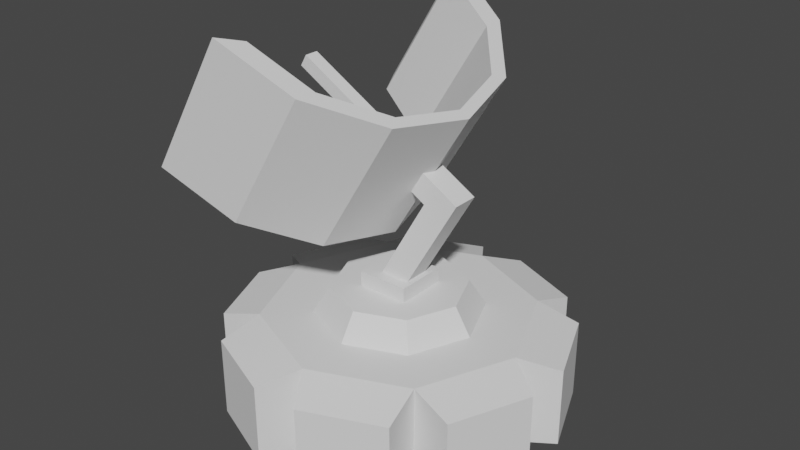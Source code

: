 # Source: base.blend  (saved by Blender 3.6.11; exported with 4.5.12 LTS)
import bpy
from mathutils import Matrix  # noqa: F401  (used for matrix-valued properties, if any)

bpy.ops.wm.read_factory_settings(use_empty=True)
scene = bpy.context.scene
scene.name = 'Scene'

# ---- collections
col_collection = bpy.data.collections.new('Collection'); scene.collection.children.link(col_collection)

# ---- world
world_world = bpy.data.worlds.new('World'); scene.world = world_world
world_world.use_nodes = True; world_world.node_tree.nodes.clear()
_N = world_world.node_tree.nodes; _L = world_world.node_tree.links
n0 = _N.new('ShaderNodeOutputWorld'); n0.name = 'World Output'; n0.location = (300, 300)
n1 = _N.new('ShaderNodeBackground'); n1.name = 'Background'; n1.location = (10, 300)
n1.inputs[0].default_value = (0.05088, 0.05088, 0.05088, 1.0)
_L.new(n1.outputs[0], n0.inputs[0])
n0.is_active_output = True
world_world.color = (0.05088, 0.05088, 0.05088)
world_world.use_sun_shadow = False
world_world.sun_shadow_jitter_overblur = 0.0

# ---- meshes
me_cylinder = bpy.data.meshes.new('Cylinder')
me_cylinder.from_pydata([(-3.392e-08, -2.109, -0.6327), (3.03e-08, -1.313, 0.8277), (-1.492, -1.492, -0.6327), (-0.9285, -0.9285, 0.8277), (-2.109, 3.666e-08, -0.6327), (-1.313, 3.666e-08, 0.8277), (-1.492, 1.492, -0.6327), (-0.9285, 0.9285, 0.8277), (1.505e-07, 2.109, -0.6327), (2.147e-07, 1.313, 0.8277), (1.492, 1.492, -0.6327), (0.9285, 0.9285, 0.8277), (2.109, -8.07e-08, -0.6327), (1.313, -1.578e-07, 0.8277), (1.492, -1.492, -0.6327), (0.9285, -0.9285, 0.8277), (-2.673, 0.3827, 0.6327), (-2.673, 0.3827, -0.6327), (-2.161, 1.619, -0.6327), (-2.161, 1.619, 0.6327), (-0.3827, -2.673, -0.6327), (-1.619, -2.161, -0.6327), (-1.619, -2.161, 0.6327), (-0.3827, -2.673, 0.6327), (-2.161, -1.619, -0.6327), (-2.161, -1.619, 0.6327), (-2.673, -0.3827, -0.6327), (-2.673, -0.3827, 0.6327), (0.3827, -2.673, -0.6327), (0.3827, -2.673, 0.6327), (1.619, -2.161, 0.6327), (1.619, -2.161, -0.6327), (2.673, -0.3827, 0.6327), (2.673, -0.3827, -0.6327), (2.161, -1.619, -0.6327), (2.161, -1.619, 0.6327), (2.161, 1.619, 0.6327), (2.161, 1.619, -0.6327), (2.673, 0.3827, -0.6327), (2.673, 0.3827, 0.6327), (0.3827, 2.673, 0.6327), (0.3827, 2.673, -0.6327), (1.619, 2.161, -0.6327), (1.619, 2.161, 0.6327), (-1.619, 2.161, 0.6327), (-1.619, 2.161, -0.6327), (-0.3827, 2.673, -0.6327), (-0.3827, 2.673, 0.6327), (-1.492, -1.492, 0.8277), (-3.392e-08, -2.109, 0.8277), (-2.109, 3.666e-08, 0.8277), (-1.492, 1.492, 0.8277), (1.505e-07, 2.109, 0.8277), (1.492, 1.492, 0.8277), (2.109, -8.07e-08, 0.8277), (1.492, -1.492, 0.8277), (-0.7404, -0.7404, 1.25), (2.91e-08, -1.047, 1.25), (-1.047, 3.225e-08, 1.25), (-0.7404, 0.7404, 1.25), (1.762e-07, 1.047, 1.25), (0.7404, 0.7404, 1.25), (1.047, -1.228e-07, 1.25), (0.7404, -0.7404, 1.25), (-3.392e-08, -2.109, -1.008), (-1.492, -1.492, -1.008), (-2.109, 3.666e-08, -1.008), (-1.492, 1.492, -1.008), (1.505e-07, 2.109, -1.008), (1.492, 1.492, -1.008), (2.109, -8.07e-08, -1.008), (1.492, -1.492, -1.008)], [], [(48, 2, 21, 22), (48, 50, 27, 25), (51, 6, 18, 19), (52, 8, 46, 47), (52, 53, 43, 40), (54, 12, 38, 39), (1, 15, 63, 57), (12, 54, 32, 33), (55, 49, 29, 30), (4, 6, 67, 66), (17, 16, 19, 18), (6, 4, 17, 18), (50, 51, 19, 16), (4, 50, 16, 17), (20, 23, 22, 21), (49, 48, 22, 23), (0, 49, 23, 20), (2, 0, 20, 21), (24, 25, 27, 26), (2, 48, 25, 24), (50, 4, 26, 27), (4, 2, 24, 26), (31, 30, 29, 28), (14, 55, 30, 31), (49, 0, 28, 29), (0, 14, 31, 28), (33, 32, 35, 34), (55, 14, 34, 35), (14, 12, 33, 34), (54, 55, 35, 32), (37, 36, 39, 38), (12, 10, 37, 38), (53, 54, 39, 36), (10, 53, 36, 37), (41, 40, 43, 42), (8, 52, 40, 41), (53, 10, 42, 43), (10, 8, 41, 42), (45, 44, 47, 46), (8, 6, 45, 46), (51, 52, 47, 44), (6, 51, 44, 45), (1, 3, 48, 49), (3, 5, 50, 48), (5, 7, 51, 50), (7, 9, 52, 51), (9, 11, 53, 52), (11, 13, 54, 53), (13, 15, 55, 54), (15, 1, 49, 55), (56, 57, 63, 62, 61, 60, 59, 58), (13, 11, 61, 62), (9, 7, 59, 60), (5, 3, 56, 58), (15, 13, 62, 63), (11, 9, 60, 61), (7, 5, 58, 59), (3, 1, 57, 56), (64, 65, 66, 67, 68, 69, 70, 71), (10, 12, 70, 69), (6, 8, 68, 67), (12, 14, 71, 70), (2, 4, 66, 65), (8, 10, 69, 68), (14, 0, 64, 71), (0, 2, 65, 64)])
_uv = me_cylinder.uv_layers.new(name='UVMap')
_uv.uv.foreach_set('vector', [0.02903, 0.2753, 0.1342, 0.2339, 0.1536, 0.2829, 0.06241, 0.3188, 0.3704, 0.6413, 0.4796, 0.7021, 0.4442, 0.7439, 0.3536, 0.6935, 0.02903, 0.3816, 0.1342, 0.3401, 0.1536, 0.3892, 0.06241, 0.4251, 0.02903, 0.4878, 0.1342, 0.4464, 0.1536, 0.4955, 0.06241, 0.5314, 0.3704, 0.5351, 0.4796, 0.5958, 0.4442, 0.6376, 0.3536, 0.5873, 0.02903, 0.06275, 0.1342, 0.02131, 0.1536, 0.07037, 0.06241, 0.1063, 0.5408, 0.1959, 0.5363, 0.1136, 0.5745, 0.1234, 0.5765, 0.1821, 0.2574, 0.7439, 0.3704, 0.7476, 0.3536, 0.7998, 0.2557, 0.7966, 0.3704, 0.11, 0.4796, 0.1707, 0.4442, 0.2125, 0.3536, 0.1622, 3.224e-08, 0.5, 3.196e-08, 0.375, 0.02903, 0.375, 0.02903, 0.5, 0.7336, 0.9505, 0.7336, 0.8525, 0.8372, 0.8525, 0.8372, 0.9505, 0.1342, 0.3401, 0.2574, 0.3188, 0.2557, 0.3715, 0.1536, 0.3892, 0.3704, 0.3225, 0.4796, 0.3833, 0.4442, 0.4251, 0.3536, 0.3747, 0.2574, 0.3188, 0.3704, 0.3225, 0.3536, 0.3747, 0.2557, 0.3715, 0.959, 0.6361, 0.959, 0.734, 0.8554, 0.734, 0.8554, 0.6361, 0.3704, 0.2162, 0.4796, 0.277, 0.4442, 0.3188, 0.3536, 0.2684, 0.2574, 0.2125, 0.3704, 0.2162, 0.3536, 0.2684, 0.2557, 0.2652, 0.1342, 0.2339, 0.2574, 0.2125, 0.2557, 0.2652, 0.1536, 0.2829, 0.8544, 0.8431, 0.8544, 0.7451, 0.958, 0.7451, 0.958, 0.8431, 0.2574, 0.6376, 0.3704, 0.6413, 0.3536, 0.6935, 0.2557, 0.6903, 0.02903, 0.7004, 0.1342, 0.6589, 0.1536, 0.708, 0.06241, 0.7439, 0.1342, 0.6589, 0.2574, 0.6376, 0.2557, 0.6903, 0.1536, 0.708, 0.7161, 0.7398, 0.7161, 0.8378, 0.6124, 0.8378, 0.6124, 0.7398, 0.2574, 0.1063, 0.3704, 0.11, 0.3536, 0.1622, 0.2557, 0.159, 0.02903, 0.169, 0.1342, 0.1276, 0.1536, 0.1766, 0.06241, 0.2125, 0.1342, 0.1276, 0.2574, 0.1063, 0.2557, 0.159, 0.1536, 0.1766, 0.8534, 0.9521, 0.8534, 0.8541, 0.957, 0.8541, 0.957, 0.9521, 0.02903, 0.8067, 0.1342, 0.7652, 0.1536, 0.8143, 0.06241, 0.8502, 0.1342, 0.7652, 0.2574, 0.7439, 0.2557, 0.7966, 0.1536, 0.8143, 0.3704, 0.7476, 0.4796, 0.8084, 0.4442, 0.8502, 0.3536, 0.7998, 0.7172, 0.8521, 0.7172, 0.9501, 0.6135, 0.9501, 0.6135, 0.8521, 0.1342, 0.02131, 0.2574, -1.743e-09, 0.2557, 0.0527, 0.1536, 0.07037, 0.3704, 0.003695, 0.4796, 0.06445, 0.4442, 0.1063, 0.3536, 0.0559, 0.2574, -1.743e-09, 0.3704, 0.003695, 0.3536, 0.0559, 0.2557, 0.0527, 0.7345, 0.8427, 0.7345, 0.7448, 0.8382, 0.7448, 0.8382, 0.8427, 0.2574, 0.5314, 0.3704, 0.5351, 0.3536, 0.5873, 0.2557, 0.5841, 0.02903, 0.5941, 0.1342, 0.5527, 0.1536, 0.6017, 0.06241, 0.6376, 0.1342, 0.5527, 0.2574, 0.5314, 0.2557, 0.5841, 0.1536, 0.6017, 0.7345, 0.7311, 0.7345, 0.6331, 0.8382, 0.6331, 0.8382, 0.7311, 0.1342, 0.4464, 0.2574, 0.4251, 0.2557, 0.4778, 0.1536, 0.4955, 0.3704, 0.4288, 0.4796, 0.4895, 0.4442, 0.5314, 0.3536, 0.481, 0.2574, 0.4251, 0.3704, 0.4288, 0.3536, 0.481, 0.2557, 0.4778, 0.5408, 0.1959, 0.5931, 0.2624, 0.5559, 0.3133, 0.482, 0.2144, 0.5931, 0.2624, 0.6757, 0.2849, 0.6772, 0.3489, 0.5559, 0.3133, 0.6757, 0.2849, 0.7565, 0.2593, 0.7929, 0.3072, 0.6772, 0.3489, 0.7565, 0.2593, 0.802, 0.19, 0.8593, 0.2086, 0.7929, 0.3072, 0.802, 0.19, 0.7984, 0.1098, 0.8551, 0.0901, 0.8593, 0.2086, 0.7984, 0.1098, 0.7523, 0.0517, 0.779, -1.293e-08, 0.8551, 0.0901, 0.5781, 0.04721, 0.5363, 0.1136, 0.4796, 0.09489, 0.5474, -4.529e-09, 0.5363, 0.1136, 0.5408, 0.1959, 0.482, 0.2144, 0.4796, 0.09489, 0.1788, 0.9561, 0.135, 1.0, 0.07291, 1.0, 0.02903, 0.9561, 0.02903, 0.8941, 0.07291, 0.8502, 0.135, 0.8502, 0.1788, 0.8941, 0.7523, 0.0517, 0.7984, 0.1098, 0.7633, 0.1224, 0.7304, 0.07726, 0.802, 0.19, 0.7565, 0.2593, 0.7322, 0.2276, 0.765, 0.1798, 0.6757, 0.2849, 0.5931, 0.2624, 0.6157, 0.2275, 0.675, 0.2451, 0.5363, 0.1136, 0.5781, 0.04721, 0.6053, 0.07247, 0.5745, 0.1234, 0.7984, 0.1098, 0.802, 0.19, 0.765, 0.1798, 0.7633, 0.1224, 0.7565, 0.2593, 0.6757, 0.2849, 0.675, 0.2451, 0.7322, 0.2276, 0.5931, 0.2624, 0.5408, 0.1959, 0.5765, 0.1821, 0.6157, 0.2275, 0.7814, 0.5623, 0.693, 0.6507, 0.568, 0.6507, 0.4796, 0.5623, 0.4796, 0.4373, 0.568, 0.3489, 0.693, 0.3489, 0.7814, 0.4373, 5.464e-09, 0.125, -9.074e-16, -2.076e-08, 0.02903, -2.203e-08, 0.02903, 0.125, 3.196e-08, 0.375, 1.612e-08, 0.25, 0.02903, 0.25, 0.02903, 0.375, 4.89e-08, 1.0, 4.344e-08, 0.875, 0.02903, 0.875, 0.02903, 1.0, 3.251e-08, 0.625, 3.224e-08, 0.5, 0.02903, 0.5, 0.02903, 0.625, 1.612e-08, 0.25, 5.464e-09, 0.125, 0.02903, 0.125, 0.02903, 0.25, 4.344e-08, 0.875, 3.278e-08, 0.75, 0.02903, 0.75, 0.02903, 0.875, 3.278e-08, 0.75, 3.251e-08, 0.625, 0.02903, 0.625, 0.02903, 0.75])
me_cylinder.use_remesh_fix_poles = True
me_cylinder.use_remesh_preserve_attributes = False
me_cylinder.update()
me_cube_001 = bpy.data.meshes.new('Cube.001')
me_cube_001.from_pydata([(-1.0, -1.0, -1.0), (-1.0, -1.0, 1.0), (-1.0, 1.0, -1.0), (-1.0, 1.0, 1.0), (1.0, -1.0, -1.0), (1.0, -1.0, 1.0), (1.0, 1.0, -1.0), (1.0, 1.0, 1.0), (1.482, -0.5061, 4.263), (1.482, 0.5061, 4.263), (2.36, -0.5061, 3.759), (2.36, 0.5061, 3.759), (1.96, -0.5061, 5.096), (1.96, 0.5061, 5.096), (2.838, 0.5061, 4.592), (2.838, -0.5061, 4.592), (0.2466, -0.2782, 5.235), (0.2466, 0.2782, 5.235), (0.4979, -0.2782, 5.673), (0.4979, 0.2782, 5.673), (-0.3918, 0.5061, 1.0), (-0.3918, -0.5061, 1.0), (0.7754, -0.5061, 1.0), (0.7754, 0.5061, 1.0), (0.1331, -0.5061, 5.037), (0.6114, -0.5061, 5.87), (0.1331, 0.5061, 5.037), (0.6114, 0.5061, 5.87), (-4.329, -0.2782, 7.863), (-4.078, -0.2782, 8.3), (-4.329, 0.2782, 7.863), (-4.078, 0.2782, 8.3)], [], [(0, 1, 3, 2), (2, 3, 7, 6), (6, 7, 5, 4), (4, 5, 1, 0), (2, 6, 4, 0), (22, 5, 7, 23), (23, 7, 3, 1, 5, 22, 21, 20), (21, 8, 9, 20), (20, 9, 11, 23), (23, 11, 10, 22), (8, 21, 22, 10), (11, 9, 13, 14), (14, 13, 12, 15), (10, 11, 14, 15), (13, 9, 26, 27), (8, 10, 15, 12), (19, 17, 30, 31), (12, 13, 27, 25), (8, 12, 25, 24), (9, 8, 24, 26), (18, 16, 24, 25), (16, 17, 26, 24), (17, 19, 27, 26), (19, 18, 25, 27), (30, 28, 29, 31), (16, 18, 29, 28), (18, 19, 31, 29), (17, 16, 28, 30)])
_uv = me_cube_001.uv_layers.new(name='UVMap')
_uv.uv.foreach_set('vector', [0.1942, 1.0, 1.801e-08, 1.0, 2.161e-09, 0.7844, 0.1942, 0.7844, 0.3379, 0.7247, 0.3379, 0.5091, 0.5535, 0.5091, 0.5535, 0.7247, 0.743, 0.9403, 0.5404, 0.9403, 0.5404, 0.7247, 0.743, 0.7247, 0.5535, 0.7247, 0.5535, 0.5091, 0.769, 0.5091, 0.769, 0.7247, 0.5404, 0.9403, 0.3379, 0.9403, 0.3379, 0.7247, 0.5404, 0.7247, 0.182, 0.622, 0.2051, 0.5688, 0.2051, 0.7844, 0.182, 0.7312, 0.182, 0.7312, 0.2051, 0.7844, 8.586e-09, 0.7844, -8.378e-10, 0.5688, 0.2051, 0.5688, 0.182, 0.622, 0.06236, 0.622, 0.06236, 0.7312, 0.7823, 0.8444, 0.7823, 0.4399, 0.8914, 0.4399, 0.8914, 0.8444, 0.6732, 0.5091, 0.6732, 0.1035, 0.7823, 0.1035, 0.7823, 0.4465, 0.7823, 0.4399, 0.7823, 0.102, 0.8914, 0.102, 0.8914, 0.4399, 0.3379, 0.1035, 0.3379, 0.5091, 0.2287, 0.4465, 0.2287, 0.1035, 0.7823, 0.1035, 0.6732, 0.1035, 0.6732, -2.176e-08, 0.7823, -4.643e-09, 0.2287, 0.78, 0.2287, 0.6732, 0.3379, 0.6732, 0.3379, 0.78, 0.8914, 0.102, 0.7823, 0.102, 0.7823, 0.0, 0.8914, 0.0, 0.6732, -2.176e-08, 0.6732, 0.1035, 0.5055, 0.1035, 0.5055, 2.512e-08, 0.3379, 0.1035, 0.2287, 0.1035, 0.2287, 5.941e-08, 0.3379, 3.902e-08, 0.1088, 0.5688, 0.0544, 0.5688, 0.0544, 6.148e-08, 0.1088, 5.941e-08, 0.3379, 0.6732, 0.2287, 0.6732, 0.2287, 0.5091, 0.3379, 0.5091, 0.3379, 0.1035, 0.3379, 3.902e-08, 0.5055, 8.088e-08, 0.5055, 0.1035, 0.3379, 0.9452, 0.2287, 0.9452, 0.2287, 0.78, 0.3379, 0.78, 0.8611, 0.869, 0.8068, 0.869, 0.7823, 0.8444, 0.8856, 0.8444, 0.8068, 0.869, 0.8068, 0.929, 0.7823, 0.9535, 0.7823, 0.8444, 0.8068, 0.929, 0.8611, 0.929, 0.8856, 0.9535, 0.7823, 0.9535, 0.8611, 0.929, 0.8611, 0.869, 0.8856, 0.8444, 0.8856, 0.9535, 0.9398, 0.8444, 0.9398, 0.9044, 0.8856, 0.9044, 0.8856, 0.8444, 0.0544, 0.5688, 1.809e-08, 0.5688, 8.915e-08, 5.119e-08, 0.0544, 1.046e-07, 0.2287, 0.5566, 0.1688, 0.5566, 0.1688, 0.0, 0.2287, 0.0, 0.1688, 0.5604, 0.1088, 0.5604, 0.1088, 0.0, 0.1688, 0.0])
me_cube_001.materials.append(None)
me_cube_001.use_remesh_fix_poles = True
me_cube_001.use_remesh_preserve_attributes = False
me_cube_001.update()
me_cylinder_001 = bpy.data.meshes.new('Cylinder.001')
me_cylinder_001.from_pydata([(-0.6569, 2.232, -1.108), (-0.6569, 2.232, 1.108), (0.4592, 1.933, -1.108), (0.4592, 1.933, 1.108), (1.276, 1.116, -1.108), (1.276, 1.116, 1.108), (1.575, -9.757e-08, -1.108), (1.575, -9.757e-08, 1.108), (1.276, -1.116, -1.108), (1.276, -1.116, 1.108), (0.4592, -1.933, -1.108), (0.4592, -1.933, 1.108), (-0.6569, -2.232, -1.108), (-0.6569, -2.232, 1.108), (-0.4678, 1.878, -1.108), (0.4709, 1.626, -1.108), (0.4709, 1.626, 1.108), (-0.4678, 1.878, 1.108), (1.158, 0.9388, -1.108), (1.158, 0.9388, 1.108), (1.41, -7.666e-08, -1.108), (1.41, -7.666e-08, 1.108), (1.158, -0.9388, -1.108), (1.158, -0.9388, 1.108), (0.4709, -1.626, -1.108), (0.4709, -1.626, 1.108), (-0.4678, -1.878, -1.108), (-0.4678, -1.878, 1.108)], [], [(0, 1, 3, 2), (2, 3, 5, 4), (4, 5, 7, 6), (6, 7, 9, 8), (8, 9, 11, 10), (10, 11, 13, 12), (14, 15, 16, 17), (15, 18, 19, 16), (18, 20, 21, 19), (20, 22, 23, 21), (22, 24, 25, 23), (24, 26, 27, 25), (5, 19, 21, 7), (1, 17, 16, 3), (12, 26, 24, 10), (0, 14, 17, 1), (11, 25, 27, 13), (8, 22, 20, 6), (13, 27, 26, 12), (7, 21, 23, 9), (4, 18, 15, 2), (3, 16, 19, 5), (10, 24, 22, 8), (9, 23, 25, 11), (6, 20, 18, 4), (2, 15, 14, 0)])
_uv = me_cylinder_001.uv_layers.new(name='UVMap')
_uv.uv.foreach_set('vector', [0.5949, -5.767e-09, 0.8902, 3.891e-08, 0.8902, 0.1334, 0.5949, 0.1334, 0.5949, 0.1334, 0.8902, 0.1334, 0.8902, 0.2873, 0.5949, 0.2873, 0.5949, 0.2873, 0.8902, 0.2873, 0.8902, 0.4207, 0.5949, 0.4207, 0.8902, 0.8414, 0.5949, 0.8414, 0.5949, 0.708, 0.8902, 0.708, 0.8902, 0.708, 0.5949, 0.708, 0.5949, 0.554, 0.8902, 0.554, 0.8902, 0.554, 0.5949, 0.554, 0.5949, 0.4207, 0.8902, 0.4207, -9.652e-09, 0.9477, 4.267e-08, 0.841, 0.2953, 0.841, 0.2953, 0.9477, 4.267e-08, 0.841, 4.832e-08, 0.7119, 0.2953, 0.7119, 0.2953, 0.841, 4.832e-08, 0.7119, 5.343e-08, 0.5949, 0.2953, 0.5949, 0.2953, 0.7119, 0.2953, 1.0, 0.2953, 0.8831, 0.5906, 0.8831, 0.5906, 1.0, 0.2953, 0.8831, 0.2953, 0.754, 0.5906, 0.754, 0.5906, 0.8831, 0.2953, 0.754, 0.2953, 0.6473, 0.5906, 0.6473, 0.5906, 0.754, 0.2576, 0.4462, 0.2419, 0.4226, 0.2754, 0.2975, 0.2975, 0.2975, 2.383e-08, 0.5949, 0.0252, 0.5477, 0.1503, 0.5142, 0.1487, 0.5551, 0.5949, 0.0, 0.5697, 0.04727, 0.4446, 0.08079, 0.4462, 0.03985, -1.194e-08, 1.0, -9.652e-09, 0.9477, 0.2953, 0.9477, 0.2953, 1.0, 0.1487, 0.03985, 0.1503, 0.08079, 0.0252, 0.04727, 7.943e-09, 0.0, 0.3373, 0.1487, 0.3531, 0.1724, 0.3195, 0.2975, 0.2975, 0.2975, 0.5906, 0.5949, 0.5906, 0.6473, 0.2953, 0.6473, 0.2953, 0.5949, 0.2975, 0.2975, 0.2754, 0.2975, 0.2419, 0.1724, 0.2576, 0.1487, 0.3373, 0.4462, 0.3531, 0.4226, 0.4446, 0.5142, 0.4462, 0.5551, 0.1487, 0.5551, 0.1503, 0.5142, 0.2419, 0.4226, 0.2576, 0.4462, 0.4462, 0.03985, 0.4446, 0.08079, 0.3531, 0.1724, 0.3373, 0.1487, 0.2576, 0.1487, 0.2419, 0.1724, 0.1503, 0.08079, 0.1487, 0.03985, 0.2975, 0.2975, 0.3195, 0.2975, 0.3531, 0.4226, 0.3373, 0.4462, 0.4462, 0.5551, 0.4446, 0.5142, 0.5697, 0.5477, 0.5949, 0.5949])
me_cylinder_001.materials.append(None)
me_cylinder_001.use_remesh_fix_poles = True
me_cylinder_001.use_remesh_preserve_attributes = False
me_cylinder_001.update()

# ---- objects
ob_mainbase = bpy.data.objects.new('MainBase', me_cylinder)
ob_arm = bpy.data.objects.new('Arm', me_cube_001)
ob_anthena = bpy.data.objects.new('Anthena', me_cylinder_001)

# ---- transforms, parenting, visibility, modifiers, constraints
ob_mainbase.location = (0.0, 0.0, 0.0)
ob_arm.location = (0.0, 0.0, 1.075)
ob_arm.scale = (0.4094, 0.4094, 0.4094)
ob_anthena.parent = ob_arm
ob_anthena.location = (-2.288, 0.0, 7.228)
ob_anthena.rotation_euler = (0.0, 0.5468, 0.0)
ob_anthena.scale = (2.696, 2.696, 2.696)

# ---- collection membership
col_collection.objects.link(ob_mainbase)
col_collection.objects.link(ob_arm)
col_collection.objects.link(ob_anthena)

# ---- scene / render settings (as saved in the file)
scene.frame_start = 1; scene.frame_end = 250; scene.frame_set(1)
scene.render.engine = 'BLENDER_EEVEE_NEXT'
scene.cycles.use_denoising = False
scene.cycles.samples = 128
scene.cycles.sampling_pattern = 'TABULATED_SOBOL'
scene.cycles.use_adaptive_sampling = False
scene.cycles.use_light_tree = False
scene.view_settings.view_transform = 'Filmic'
bpy.context.view_layer.update()

# ---- added for rendering (the .blend has no active camera and no usable light): camera, sun
cam_auto = bpy.data.cameras.new('AutoCamera')
cam_auto.lens = 50.0
cam_auto.sensor_width = 36.0
cam_auto.clip_end = 1000.0
ob_auto_camera = bpy.data.objects.new('AutoCamera', cam_auto)
scene.collection.objects.link(ob_auto_camera)
ob_auto_camera.location = (9.20251, -11.043, 9.58601)
ob_auto_camera.rotation_euler = (1.09748, -7.21219e-08, 0.694738)
scene.camera = ob_auto_camera
light_auto_sun = bpy.data.lights.new('AutoSun', 'SUN')
light_auto_sun.energy = 3.0
light_auto_sun.angle = 0.0523599
ob_auto_sun = bpy.data.objects.new('AutoSun', light_auto_sun)
scene.collection.objects.link(ob_auto_sun)
ob_auto_sun.rotation_euler = (0.872665, 0.174533, 0.523599)
bpy.context.view_layer.update()
